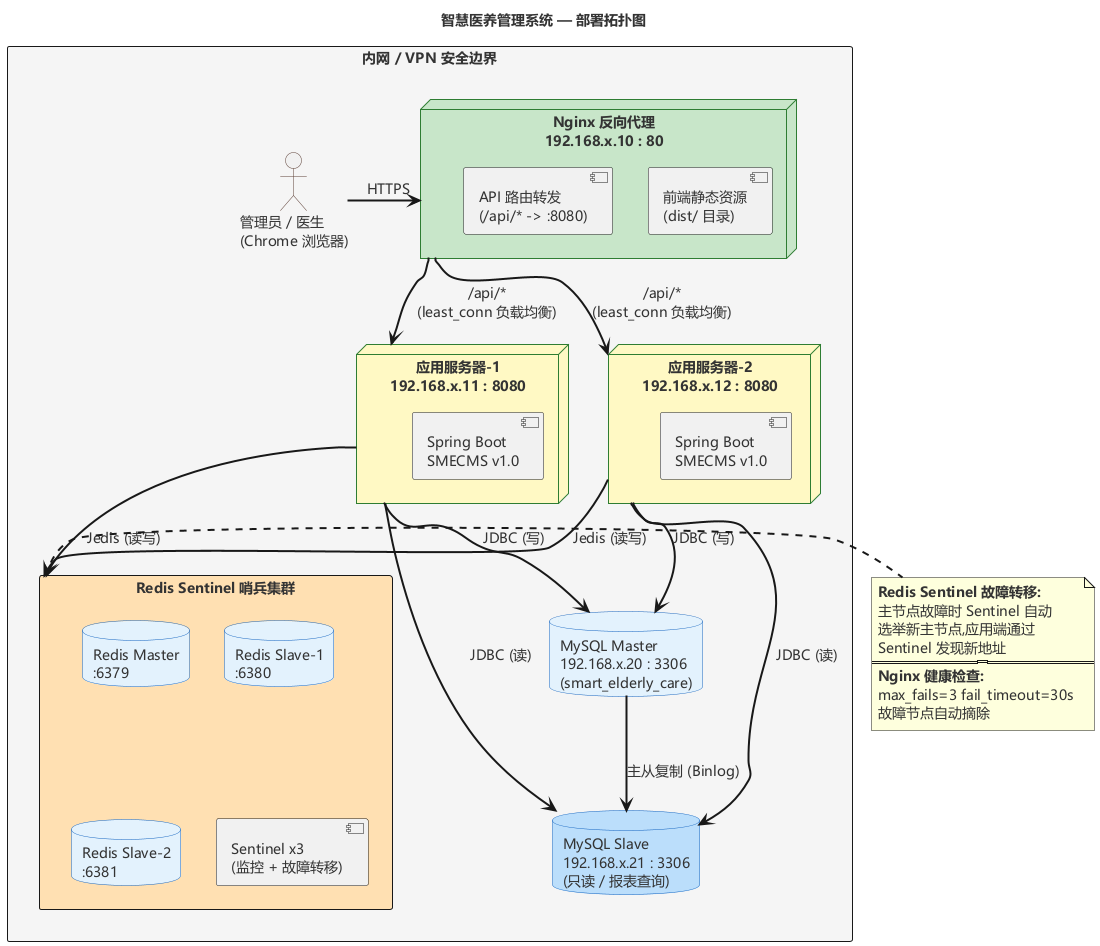

The diagram above was rendered by PlantUML. Its source (embedded in the PNG):
@startuml
skinparam backgroundColor #FFFFFF
skinparam defaultFontName Microsoft YaHei
skinparam defaultFontSize 14
skinparam defaultFontColor #333333
skinparam ArrowThickness 2
skinparam NodeBackgroundColor #E8F5E9
skinparam NodeBorderColor #2E7D32
skinparam DatabaseBackgroundColor #E3F2FD
skinparam DatabaseBorderColor #1565C0
skinparam ActorBorderColor #5D4037

title 智慧医养管理系统 — 部署拓扑图

rectangle "内网 / VPN 安全边界" as net #F5F5F5 {

  actor "管理员 / 医生\n(Chrome 浏览器)" as user

  node "Nginx 反向代理\n192.168.x.10 : 80" as nginx #C8E6C9 {
    component "前端静态资源\n(dist/ 目录)" as static
    component "API 路由转发\n(/api/* -> :8080)" as api_route
  }

  node "应用服务器-1\n192.168.x.11 : 8080" as app1 #FFF9C4 {
    component "Spring Boot\nSMECMS v1.0" as boot1
  }

  node "应用服务器-2\n192.168.x.12 : 8080" as app2 #FFF9C4 {
    component "Spring Boot\nSMECMS v1.0" as boot2
  }

  database "MySQL Master\n192.168.x.20 : 3306\n(smart_elderly_care)" as mysql_m #E3F2FD

  database "MySQL Slave\n192.168.x.21 : 3306\n(只读 / 报表查询)" as mysql_s #BBDEFB

  rectangle "Redis Sentinel 哨兵集群" as redis_cluster #FFE0B2 {
    database "Redis Master\n:6379" as redis_m
    database "Redis Slave-1\n:6380" as redis_s1
    database "Redis Slave-2\n:6381" as redis_s2
    component "Sentinel x3\n(监控 + 故障转移)" as sentinel
  }
}

user -right-> nginx : HTTPS
nginx -down-> app1 : /api/*\n(least_conn 负载均衡)
nginx -down-> app2 : /api/*\n(least_conn 负载均衡)

app1 -down-> mysql_m : JDBC (写)
app2 -down-> mysql_m : JDBC (写)
app1 -down-> mysql_s : JDBC (读)
app2 -down-> mysql_s : JDBC (读)

app1 -down-> redis_cluster : Jedis (读写)
app2 -down-> redis_cluster : Jedis (读写)

mysql_m -down-> mysql_s : "主从复制 (Binlog)"

note right of redis_cluster
  <b>Redis Sentinel 故障转移:</b>
  主节点故障时 Sentinel 自动
  选举新主节点,应用端通过
  Sentinel 发现新地址
  ========
  <b>Nginx 健康检查:</b>
  max_fails=3 fail_timeout=30s
  故障节点自动摘除
end note

@enduml